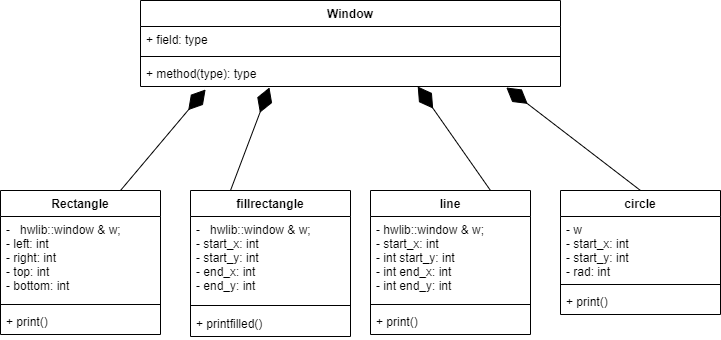

The diagram above was exported from draw.io. Its source (the exported page's mxGraphModel, read from the mxfile embedded in the PNG):
<mxGraphModel dx="1624" dy="1152" grid="1" gridSize="10" guides="1" tooltips="1" connect="1" arrows="1" fold="1" page="1" pageScale="1" pageWidth="827" pageHeight="1169" math="0" shadow="0">
  <root>
    <mxCell id="0" />
    <mxCell id="1" parent="0" />
    <mxCell id="2" value="Window" style="swimlane;fontStyle=1;align=center;verticalAlign=top;childLayout=stackLayout;horizontal=1;startSize=26;horizontalStack=0;resizeParent=1;resizeParentMax=0;resizeLast=0;collapsible=1;marginBottom=0;" vertex="1" parent="1">
      <mxGeometry x="170" y="60" width="420" height="86" as="geometry" />
    </mxCell>
    <mxCell id="3" value="+ field: type" style="text;strokeColor=none;fillColor=none;align=left;verticalAlign=top;spacingLeft=4;spacingRight=4;overflow=hidden;rotatable=0;points=[[0,0.5],[1,0.5]];portConstraint=eastwest;" vertex="1" parent="2">
      <mxGeometry y="26" width="420" height="26" as="geometry" />
    </mxCell>
    <mxCell id="4" value="" style="line;strokeWidth=1;fillColor=none;align=left;verticalAlign=middle;spacingTop=-1;spacingLeft=3;spacingRight=3;rotatable=0;labelPosition=right;points=[];portConstraint=eastwest;strokeColor=inherit;" vertex="1" parent="2">
      <mxGeometry y="52" width="420" height="8" as="geometry" />
    </mxCell>
    <mxCell id="5" value="+ method(type): type" style="text;strokeColor=none;fillColor=none;align=left;verticalAlign=top;spacingLeft=4;spacingRight=4;overflow=hidden;rotatable=0;points=[[0,0.5],[1,0.5]];portConstraint=eastwest;" vertex="1" parent="2">
      <mxGeometry y="60" width="420" height="26" as="geometry" />
    </mxCell>
    <mxCell id="6" value="Rectangle" style="swimlane;fontStyle=1;align=center;verticalAlign=top;childLayout=stackLayout;horizontal=1;startSize=26;horizontalStack=0;resizeParent=1;resizeParentMax=0;resizeLast=0;collapsible=1;marginBottom=0;" vertex="1" parent="1">
      <mxGeometry x="30" y="250" width="160" height="144" as="geometry" />
    </mxCell>
    <mxCell id="7" value="-   hwlib::window &amp; w;&#10;- left: int&#10;- right: int&#10;- top: int&#10;- bottom: int" style="text;strokeColor=none;fillColor=none;align=left;verticalAlign=top;spacingLeft=4;spacingRight=4;overflow=hidden;rotatable=0;points=[[0,0.5],[1,0.5]];portConstraint=eastwest;" vertex="1" parent="6">
      <mxGeometry y="26" width="160" height="84" as="geometry" />
    </mxCell>
    <mxCell id="8" value="" style="line;strokeWidth=1;fillColor=none;align=left;verticalAlign=middle;spacingTop=-1;spacingLeft=3;spacingRight=3;rotatable=0;labelPosition=right;points=[];portConstraint=eastwest;strokeColor=inherit;" vertex="1" parent="6">
      <mxGeometry y="110" width="160" height="8" as="geometry" />
    </mxCell>
    <mxCell id="9" value="+ print()" style="text;strokeColor=none;fillColor=none;align=left;verticalAlign=top;spacingLeft=4;spacingRight=4;overflow=hidden;rotatable=0;points=[[0,0.5],[1,0.5]];portConstraint=eastwest;" vertex="1" parent="6">
      <mxGeometry y="118" width="160" height="26" as="geometry" />
    </mxCell>
    <mxCell id="10" value="fillrectangle" style="swimlane;fontStyle=1;align=center;verticalAlign=top;childLayout=stackLayout;horizontal=1;startSize=26;horizontalStack=0;resizeParent=1;resizeParentMax=0;resizeLast=0;collapsible=1;marginBottom=0;" vertex="1" parent="1">
      <mxGeometry x="220" y="250" width="160" height="146" as="geometry" />
    </mxCell>
    <mxCell id="11" value="-   hwlib::window &amp; w;&#10;- start_x: int&#10;- start_y: int&#10;- end_x: int&#10;- end_y: int" style="text;strokeColor=none;fillColor=none;align=left;verticalAlign=top;spacingLeft=4;spacingRight=4;overflow=hidden;rotatable=0;points=[[0,0.5],[1,0.5]];portConstraint=eastwest;" vertex="1" parent="10">
      <mxGeometry y="26" width="160" height="84" as="geometry" />
    </mxCell>
    <mxCell id="12" value="" style="line;strokeWidth=1;fillColor=none;align=left;verticalAlign=middle;spacingTop=-1;spacingLeft=3;spacingRight=3;rotatable=0;labelPosition=right;points=[];portConstraint=eastwest;strokeColor=inherit;" vertex="1" parent="10">
      <mxGeometry y="110" width="160" height="10" as="geometry" />
    </mxCell>
    <mxCell id="13" value="+ printfilled()" style="text;strokeColor=none;fillColor=none;align=left;verticalAlign=top;spacingLeft=4;spacingRight=4;overflow=hidden;rotatable=0;points=[[0,0.5],[1,0.5]];portConstraint=eastwest;" vertex="1" parent="10">
      <mxGeometry y="120" width="160" height="26" as="geometry" />
    </mxCell>
    <mxCell id="14" value="line" style="swimlane;fontStyle=1;align=center;verticalAlign=top;childLayout=stackLayout;horizontal=1;startSize=26;horizontalStack=0;resizeParent=1;resizeParentMax=0;resizeLast=0;collapsible=1;marginBottom=0;" vertex="1" parent="1">
      <mxGeometry x="400" y="250" width="160" height="144" as="geometry" />
    </mxCell>
    <mxCell id="15" value="- hwlib::window &amp; w;&#10;- start_x: int&#10;- int start_y: int&#10;- int end_x: int&#10;- int end_y: int" style="text;strokeColor=none;fillColor=none;align=left;verticalAlign=top;spacingLeft=4;spacingRight=4;overflow=hidden;rotatable=0;points=[[0,0.5],[1,0.5]];portConstraint=eastwest;" vertex="1" parent="14">
      <mxGeometry y="26" width="160" height="84" as="geometry" />
    </mxCell>
    <mxCell id="16" value="" style="line;strokeWidth=1;fillColor=none;align=left;verticalAlign=middle;spacingTop=-1;spacingLeft=3;spacingRight=3;rotatable=0;labelPosition=right;points=[];portConstraint=eastwest;strokeColor=inherit;" vertex="1" parent="14">
      <mxGeometry y="110" width="160" height="8" as="geometry" />
    </mxCell>
    <mxCell id="17" value="+ print()" style="text;strokeColor=none;fillColor=none;align=left;verticalAlign=top;spacingLeft=4;spacingRight=4;overflow=hidden;rotatable=0;points=[[0,0.5],[1,0.5]];portConstraint=eastwest;" vertex="1" parent="14">
      <mxGeometry y="118" width="160" height="26" as="geometry" />
    </mxCell>
    <mxCell id="18" value="circle" style="swimlane;fontStyle=1;align=center;verticalAlign=top;childLayout=stackLayout;horizontal=1;startSize=26;horizontalStack=0;resizeParent=1;resizeParentMax=0;resizeLast=0;collapsible=1;marginBottom=0;" vertex="1" parent="1">
      <mxGeometry x="590" y="250" width="160" height="124" as="geometry" />
    </mxCell>
    <mxCell id="19" value="- w&#10;- start_x: int&#10;- start_y: int&#10;- rad: int" style="text;strokeColor=none;fillColor=none;align=left;verticalAlign=top;spacingLeft=4;spacingRight=4;overflow=hidden;rotatable=0;points=[[0,0.5],[1,0.5]];portConstraint=eastwest;" vertex="1" parent="18">
      <mxGeometry y="26" width="160" height="64" as="geometry" />
    </mxCell>
    <mxCell id="20" value="" style="line;strokeWidth=1;fillColor=none;align=left;verticalAlign=middle;spacingTop=-1;spacingLeft=3;spacingRight=3;rotatable=0;labelPosition=right;points=[];portConstraint=eastwest;strokeColor=inherit;" vertex="1" parent="18">
      <mxGeometry y="90" width="160" height="8" as="geometry" />
    </mxCell>
    <mxCell id="21" value="+ print()" style="text;strokeColor=none;fillColor=none;align=left;verticalAlign=top;spacingLeft=4;spacingRight=4;overflow=hidden;rotatable=0;points=[[0,0.5],[1,0.5]];portConstraint=eastwest;" vertex="1" parent="18">
      <mxGeometry y="98" width="160" height="26" as="geometry" />
    </mxCell>
    <mxCell id="22" value="" style="endArrow=diamondThin;endFill=1;endSize=24;html=1;entryX=0.155;entryY=1.115;entryDx=0;entryDy=0;entryPerimeter=0;exitX=0.75;exitY=0;exitDx=0;exitDy=0;" edge="1" parent="1" source="6" target="5">
      <mxGeometry width="160" relative="1" as="geometry">
        <mxPoint x="490" y="470" as="sourcePoint" />
        <mxPoint x="650" y="470" as="targetPoint" />
      </mxGeometry>
    </mxCell>
    <mxCell id="24" value="" style="endArrow=diamondThin;endFill=1;endSize=24;html=1;entryX=0.307;entryY=1.038;entryDx=0;entryDy=0;entryPerimeter=0;exitX=0.25;exitY=0;exitDx=0;exitDy=0;" edge="1" parent="1" source="10" target="5">
      <mxGeometry width="160" relative="1" as="geometry">
        <mxPoint x="490" y="470" as="sourcePoint" />
        <mxPoint x="650" y="470" as="targetPoint" />
      </mxGeometry>
    </mxCell>
    <mxCell id="25" value="" style="endArrow=diamondThin;endFill=1;endSize=24;html=1;entryX=0.66;entryY=1;entryDx=0;entryDy=0;entryPerimeter=0;exitX=0.75;exitY=0;exitDx=0;exitDy=0;" edge="1" parent="1" source="14" target="5">
      <mxGeometry width="160" relative="1" as="geometry">
        <mxPoint x="490" y="470" as="sourcePoint" />
        <mxPoint x="650" y="470" as="targetPoint" />
      </mxGeometry>
    </mxCell>
    <mxCell id="26" value="" style="endArrow=diamondThin;endFill=1;endSize=24;html=1;entryX=0.871;entryY=1.038;entryDx=0;entryDy=0;entryPerimeter=0;exitX=0.5;exitY=0;exitDx=0;exitDy=0;" edge="1" parent="1" source="18" target="5">
      <mxGeometry width="160" relative="1" as="geometry">
        <mxPoint x="490" y="470" as="sourcePoint" />
        <mxPoint x="650" y="470" as="targetPoint" />
      </mxGeometry>
    </mxCell>
  </root>
</mxGraphModel>